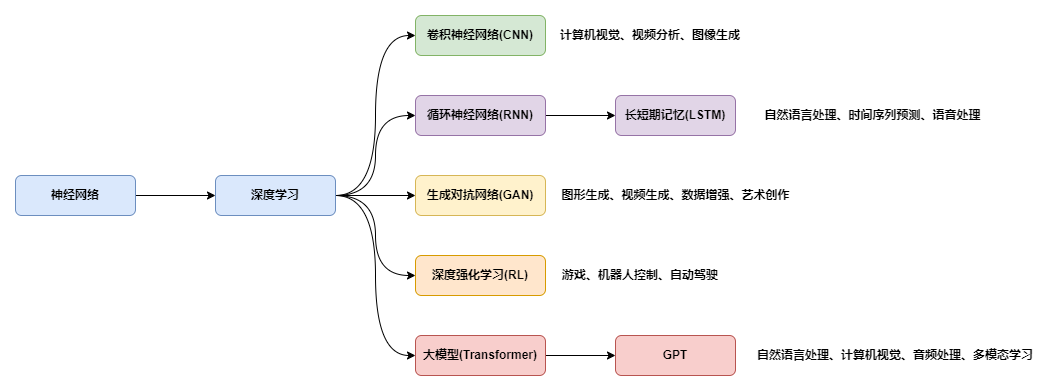

The diagram above was exported from draw.io. Its source (the exported page's mxGraphModel, read from the mxfile embedded in the PNG):
<mxGraphModel dx="2058" dy="702" grid="1" gridSize="10" guides="1" tooltips="1" connect="1" arrows="1" fold="1" page="1" pageScale="1" pageWidth="850" pageHeight="1100" math="0" shadow="0">
  <root>
    <mxCell id="0" />
    <mxCell id="1" parent="0" />
    <mxCell id="754rNB4h29KkViIgwOQ6-8" style="edgeStyle=orthogonalEdgeStyle;rounded=0;orthogonalLoop=1;jettySize=auto;html=1;exitX=1;exitY=0.5;exitDx=0;exitDy=0;" edge="1" parent="1" source="754rNB4h29KkViIgwOQ6-1" target="754rNB4h29KkViIgwOQ6-4">
      <mxGeometry relative="1" as="geometry" />
    </mxCell>
    <mxCell id="754rNB4h29KkViIgwOQ6-9" style="edgeStyle=orthogonalEdgeStyle;rounded=0;orthogonalLoop=1;jettySize=auto;html=1;exitX=1;exitY=0.5;exitDx=0;exitDy=0;entryX=0;entryY=0.5;entryDx=0;entryDy=0;curved=1;" edge="1" parent="1" source="754rNB4h29KkViIgwOQ6-1" target="754rNB4h29KkViIgwOQ6-3">
      <mxGeometry relative="1" as="geometry" />
    </mxCell>
    <mxCell id="754rNB4h29KkViIgwOQ6-10" style="edgeStyle=orthogonalEdgeStyle;rounded=0;orthogonalLoop=1;jettySize=auto;html=1;exitX=1;exitY=0.5;exitDx=0;exitDy=0;entryX=0;entryY=0.5;entryDx=0;entryDy=0;curved=1;" edge="1" parent="1" source="754rNB4h29KkViIgwOQ6-1" target="754rNB4h29KkViIgwOQ6-2">
      <mxGeometry relative="1" as="geometry" />
    </mxCell>
    <mxCell id="754rNB4h29KkViIgwOQ6-11" style="edgeStyle=orthogonalEdgeStyle;rounded=0;orthogonalLoop=1;jettySize=auto;html=1;exitX=1;exitY=0.5;exitDx=0;exitDy=0;entryX=0;entryY=0.5;entryDx=0;entryDy=0;curved=1;" edge="1" parent="1" source="754rNB4h29KkViIgwOQ6-1" target="754rNB4h29KkViIgwOQ6-5">
      <mxGeometry relative="1" as="geometry" />
    </mxCell>
    <mxCell id="754rNB4h29KkViIgwOQ6-12" style="edgeStyle=orthogonalEdgeStyle;rounded=0;orthogonalLoop=1;jettySize=auto;html=1;exitX=1;exitY=0.5;exitDx=0;exitDy=0;entryX=0;entryY=0.5;entryDx=0;entryDy=0;curved=1;" edge="1" parent="1" source="754rNB4h29KkViIgwOQ6-1" target="754rNB4h29KkViIgwOQ6-7">
      <mxGeometry relative="1" as="geometry" />
    </mxCell>
    <mxCell id="754rNB4h29KkViIgwOQ6-1" value="&lt;b&gt;深度学习&lt;/b&gt;" style="rounded=1;whiteSpace=wrap;html=1;fillColor=#dae8fc;strokeColor=#6c8ebf;" vertex="1" parent="1">
      <mxGeometry x="80" y="280" width="120" height="40" as="geometry" />
    </mxCell>
    <mxCell id="754rNB4h29KkViIgwOQ6-2" value="&lt;b&gt;卷积神经网络(CNN)&lt;/b&gt;" style="rounded=1;whiteSpace=wrap;html=1;fillColor=#d5e8d4;strokeColor=#82b366;" vertex="1" parent="1">
      <mxGeometry x="280" y="120" width="130" height="40" as="geometry" />
    </mxCell>
    <mxCell id="754rNB4h29KkViIgwOQ6-14" style="edgeStyle=orthogonalEdgeStyle;rounded=0;orthogonalLoop=1;jettySize=auto;html=1;exitX=1;exitY=0.5;exitDx=0;exitDy=0;" edge="1" parent="1" source="754rNB4h29KkViIgwOQ6-3" target="754rNB4h29KkViIgwOQ6-6">
      <mxGeometry relative="1" as="geometry" />
    </mxCell>
    <mxCell id="754rNB4h29KkViIgwOQ6-3" value="&lt;b&gt;循环神经网络(RNN)&lt;/b&gt;" style="rounded=1;whiteSpace=wrap;html=1;fillColor=#e1d5e7;strokeColor=#9673a6;" vertex="1" parent="1">
      <mxGeometry x="280" y="200" width="130" height="40" as="geometry" />
    </mxCell>
    <mxCell id="754rNB4h29KkViIgwOQ6-4" value="&lt;b&gt;生成对抗网络(GAN)&lt;/b&gt;" style="rounded=1;whiteSpace=wrap;html=1;fillColor=#fff2cc;strokeColor=#d6b656;" vertex="1" parent="1">
      <mxGeometry x="280" y="280" width="130" height="40" as="geometry" />
    </mxCell>
    <mxCell id="754rNB4h29KkViIgwOQ6-5" value="&lt;b&gt;深度强化学习(RL)&lt;/b&gt;" style="rounded=1;whiteSpace=wrap;html=1;fillColor=#ffe6cc;strokeColor=#d79b00;" vertex="1" parent="1">
      <mxGeometry x="280" y="360" width="130" height="40" as="geometry" />
    </mxCell>
    <mxCell id="754rNB4h29KkViIgwOQ6-6" value="长短期记忆(LSTM)" style="rounded=1;whiteSpace=wrap;html=1;fillColor=#e1d5e7;strokeColor=#9673a6;fontStyle=1" vertex="1" parent="1">
      <mxGeometry x="480" y="200" width="120" height="40" as="geometry" />
    </mxCell>
    <mxCell id="754rNB4h29KkViIgwOQ6-15" style="edgeStyle=orthogonalEdgeStyle;rounded=0;orthogonalLoop=1;jettySize=auto;html=1;exitX=1;exitY=0.5;exitDx=0;exitDy=0;" edge="1" parent="1" source="754rNB4h29KkViIgwOQ6-7" target="754rNB4h29KkViIgwOQ6-13">
      <mxGeometry relative="1" as="geometry" />
    </mxCell>
    <mxCell id="754rNB4h29KkViIgwOQ6-7" value="&lt;b&gt;大模型(Transformer)&lt;/b&gt;" style="rounded=1;whiteSpace=wrap;html=1;fillColor=#f8cecc;strokeColor=#b85450;" vertex="1" parent="1">
      <mxGeometry x="280" y="440" width="130" height="40" as="geometry" />
    </mxCell>
    <mxCell id="754rNB4h29KkViIgwOQ6-13" value="&lt;b&gt;GPT&lt;/b&gt;" style="rounded=1;whiteSpace=wrap;html=1;fillColor=#f8cecc;strokeColor=#b85450;" vertex="1" parent="1">
      <mxGeometry x="480" y="440" width="120" height="40" as="geometry" />
    </mxCell>
    <mxCell id="754rNB4h29KkViIgwOQ6-16" value="计算机视觉、视频分析、图像生成" style="text;html=1;align=center;verticalAlign=middle;whiteSpace=wrap;rounded=0;fontStyle=1" vertex="1" parent="1">
      <mxGeometry x="410" y="125" width="210" height="30" as="geometry" />
    </mxCell>
    <mxCell id="754rNB4h29KkViIgwOQ6-17" value="游戏、机器人控制、自动驾驶" style="text;html=1;align=center;verticalAlign=middle;whiteSpace=wrap;rounded=0;fontStyle=1" vertex="1" parent="1">
      <mxGeometry x="400" y="365" width="210" height="30" as="geometry" />
    </mxCell>
    <mxCell id="754rNB4h29KkViIgwOQ6-18" value="自然语言处理、计算机视觉、音频处理、多模态学习" style="text;html=1;align=center;verticalAlign=middle;whiteSpace=wrap;rounded=0;fontStyle=1" vertex="1" parent="1">
      <mxGeometry x="620" y="445" width="280" height="30" as="geometry" />
    </mxCell>
    <mxCell id="754rNB4h29KkViIgwOQ6-19" value="图形生成、视频生成、数据增强、艺术创作" style="text;html=1;align=center;verticalAlign=middle;whiteSpace=wrap;rounded=0;fontStyle=1" vertex="1" parent="1">
      <mxGeometry x="422.5" y="285" width="235" height="30" as="geometry" />
    </mxCell>
    <mxCell id="754rNB4h29KkViIgwOQ6-20" value="自然语言处理、时间序列预测、语音处理" style="text;html=1;align=center;verticalAlign=middle;whiteSpace=wrap;rounded=0;fontStyle=1" vertex="1" parent="1">
      <mxGeometry x="620" y="205" width="235" height="30" as="geometry" />
    </mxCell>
    <mxCell id="754rNB4h29KkViIgwOQ6-22" style="edgeStyle=orthogonalEdgeStyle;rounded=0;orthogonalLoop=1;jettySize=auto;html=1;exitX=1;exitY=0.5;exitDx=0;exitDy=0;" edge="1" parent="1" source="754rNB4h29KkViIgwOQ6-21" target="754rNB4h29KkViIgwOQ6-1">
      <mxGeometry relative="1" as="geometry" />
    </mxCell>
    <mxCell id="754rNB4h29KkViIgwOQ6-21" value="&lt;b&gt;神经网络&lt;/b&gt;" style="rounded=1;whiteSpace=wrap;html=1;fillColor=#dae8fc;strokeColor=#6c8ebf;" vertex="1" parent="1">
      <mxGeometry x="-120" y="280" width="120" height="40" as="geometry" />
    </mxCell>
  </root>
</mxGraphModel>